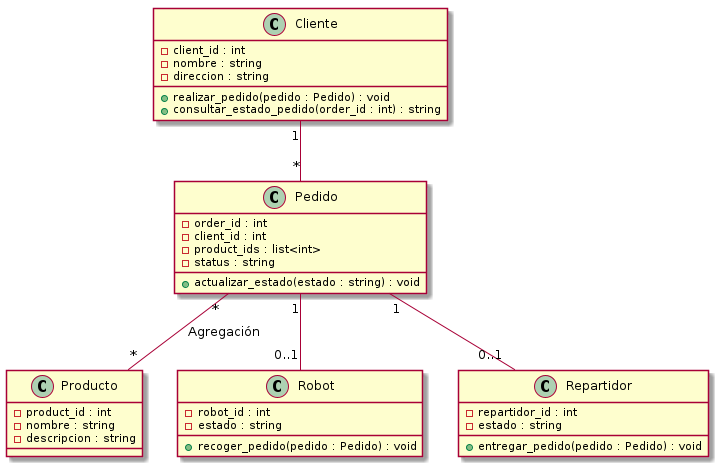

The diagram above was rendered by PlantUML. Its source (embedded in the PNG):
@startuml

class Pedido {
  - order_id : int
  - client_id : int
  - product_ids : list<int>
  - status : string
  + actualizar_estado(estado : string) : void
}

class Cliente {
  - client_id : int
  - nombre : string
  - direccion : string
  + realizar_pedido(pedido : Pedido) : void
  + consultar_estado_pedido(order_id : int) : string
}

class Producto {
  - product_id : int
  - nombre : string
  - descripcion : string
}

class Robot {
  - robot_id : int
  - estado : string
  + recoger_pedido(pedido : Pedido) : void
}

class Repartidor {
  - repartidor_id : int
  - estado : string
  + entregar_pedido(pedido : Pedido) : void
}

Cliente "1" -- "*" Pedido
Pedido "*" -- "*" Producto : Agregación
Pedido "1" -- "0..1" Robot
Pedido "1" -- "0..1" Repartidor

@enduml